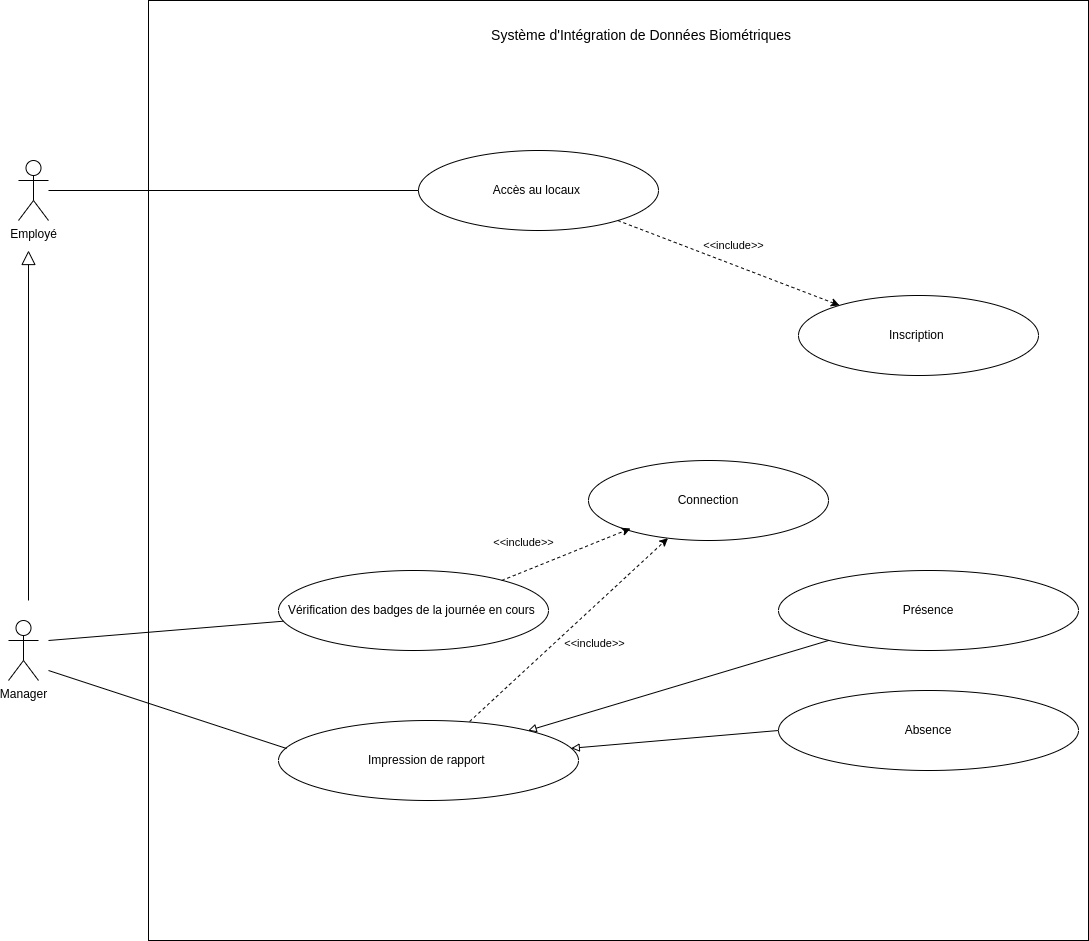

The diagram above was exported from draw.io. Its source (the exported page's mxGraphModel, read from the mxfile embedded in the PNG):
<mxGraphModel dx="1114" dy="629" grid="1" gridSize="10" guides="1" tooltips="1" connect="1" arrows="1" fold="1" page="1" pageScale="1" pageWidth="827" pageHeight="1169" math="0" shadow="0">
  <root>
    <mxCell id="0" />
    <mxCell id="1" parent="0" />
    <mxCell id="N_2ZbzhMnpaYIrdBlkMg-1" value="Employé" style="shape=umlActor;verticalLabelPosition=bottom;verticalAlign=top;html=1;outlineConnect=0;" vertex="1" parent="1">
      <mxGeometry x="130" y="410" width="30" height="60" as="geometry" />
    </mxCell>
    <mxCell id="N_2ZbzhMnpaYIrdBlkMg-2" value="Manager" style="shape=umlActor;verticalLabelPosition=bottom;verticalAlign=top;html=1;outlineConnect=0;" vertex="1" parent="1">
      <mxGeometry x="120" y="870" width="30" height="60" as="geometry" />
    </mxCell>
    <mxCell id="N_2ZbzhMnpaYIrdBlkMg-3" value="" style="endArrow=block;endFill=0;endSize=12;html=1;rounded=0;" edge="1" parent="1">
      <mxGeometry width="160" relative="1" as="geometry">
        <mxPoint x="140" y="850" as="sourcePoint" />
        <mxPoint x="140" y="500" as="targetPoint" />
      </mxGeometry>
    </mxCell>
    <mxCell id="N_2ZbzhMnpaYIrdBlkMg-4" value="" style="whiteSpace=wrap;html=1;aspect=fixed;" vertex="1" parent="1">
      <mxGeometry x="260" y="250" width="940" height="940" as="geometry" />
    </mxCell>
    <mxCell id="N_2ZbzhMnpaYIrdBlkMg-6" value="&lt;font style=&quot;font-size: 14px;&quot;&gt;Système d'Intégration de Données Biométriques&amp;nbsp;&lt;/font&gt;" style="text;html=1;strokeColor=none;fillColor=none;align=center;verticalAlign=middle;whiteSpace=wrap;rounded=0;" vertex="1" parent="1">
      <mxGeometry x="520" y="270" width="470" height="30" as="geometry" />
    </mxCell>
    <mxCell id="N_2ZbzhMnpaYIrdBlkMg-8" value="Accès au locaux&amp;nbsp;" style="ellipse;whiteSpace=wrap;html=1;" vertex="1" parent="1">
      <mxGeometry x="530" y="400" width="240" height="80" as="geometry" />
    </mxCell>
    <mxCell id="N_2ZbzhMnpaYIrdBlkMg-11" value="Connection" style="ellipse;whiteSpace=wrap;html=1;" vertex="1" parent="1">
      <mxGeometry x="700" y="710" width="240" height="80" as="geometry" />
    </mxCell>
    <mxCell id="N_2ZbzhMnpaYIrdBlkMg-13" value="Vérification des badges de la journée en cours&amp;nbsp;" style="ellipse;whiteSpace=wrap;html=1;" vertex="1" parent="1">
      <mxGeometry x="390" y="820" width="270" height="80" as="geometry" />
    </mxCell>
    <mxCell id="N_2ZbzhMnpaYIrdBlkMg-14" value="Présence" style="ellipse;whiteSpace=wrap;html=1;" vertex="1" parent="1">
      <mxGeometry x="890" y="820" width="300" height="80" as="geometry" />
    </mxCell>
    <mxCell id="N_2ZbzhMnpaYIrdBlkMg-16" value="Impression de rapport&amp;nbsp;" style="ellipse;whiteSpace=wrap;html=1;" vertex="1" parent="1">
      <mxGeometry x="390" y="970" width="300" height="80" as="geometry" />
    </mxCell>
    <mxCell id="N_2ZbzhMnpaYIrdBlkMg-18" value="Absence" style="ellipse;whiteSpace=wrap;html=1;" vertex="1" parent="1">
      <mxGeometry x="890" y="940" width="300" height="80" as="geometry" />
    </mxCell>
    <mxCell id="N_2ZbzhMnpaYIrdBlkMg-19" value="" style="endArrow=block;html=1;rounded=0;endFill=0;exitX=0;exitY=0.5;exitDx=0;exitDy=0;" edge="1" parent="1" source="N_2ZbzhMnpaYIrdBlkMg-18" target="N_2ZbzhMnpaYIrdBlkMg-16">
      <mxGeometry width="50" height="50" relative="1" as="geometry">
        <mxPoint x="670" y="900" as="sourcePoint" />
        <mxPoint x="720" y="850" as="targetPoint" />
      </mxGeometry>
    </mxCell>
    <mxCell id="N_2ZbzhMnpaYIrdBlkMg-20" value="" style="endArrow=block;html=1;rounded=0;endFill=0;" edge="1" parent="1" source="N_2ZbzhMnpaYIrdBlkMg-14" target="N_2ZbzhMnpaYIrdBlkMg-16">
      <mxGeometry width="50" height="50" relative="1" as="geometry">
        <mxPoint x="920" y="924" as="sourcePoint" />
        <mxPoint x="643" y="860" as="targetPoint" />
      </mxGeometry>
    </mxCell>
    <mxCell id="N_2ZbzhMnpaYIrdBlkMg-21" value="" style="endArrow=classic;html=1;rounded=0;dashed=1;exitX=0.637;exitY=0.013;exitDx=0;exitDy=0;exitPerimeter=0;" edge="1" parent="1" source="N_2ZbzhMnpaYIrdBlkMg-16" target="N_2ZbzhMnpaYIrdBlkMg-11">
      <mxGeometry width="50" height="50" relative="1" as="geometry">
        <mxPoint x="799.11" y="820" as="sourcePoint" />
        <mxPoint x="740" y="880.76" as="targetPoint" />
      </mxGeometry>
    </mxCell>
    <mxCell id="N_2ZbzhMnpaYIrdBlkMg-22" value="&lt;font style=&quot;font-size: 11px;&quot;&gt;&amp;lt;&amp;lt;include&amp;gt;&lt;/font&gt;&amp;gt;" style="edgeLabel;html=1;align=center;verticalAlign=middle;resizable=0;points=[];" vertex="1" connectable="0" parent="N_2ZbzhMnpaYIrdBlkMg-21">
      <mxGeometry x="-0.0764" y="2" relative="1" as="geometry">
        <mxPoint x="34" y="8" as="offset" />
      </mxGeometry>
    </mxCell>
    <mxCell id="N_2ZbzhMnpaYIrdBlkMg-23" value="" style="endArrow=none;html=1;rounded=0;" edge="1" parent="1" target="N_2ZbzhMnpaYIrdBlkMg-13">
      <mxGeometry width="50" height="50" relative="1" as="geometry">
        <mxPoint x="160" y="890" as="sourcePoint" />
        <mxPoint x="290" y="860" as="targetPoint" />
        <Array as="points" />
      </mxGeometry>
    </mxCell>
    <mxCell id="N_2ZbzhMnpaYIrdBlkMg-24" value="" style="endArrow=none;html=1;rounded=0;entryX=0.027;entryY=0.35;entryDx=0;entryDy=0;entryPerimeter=0;" edge="1" parent="1" target="N_2ZbzhMnpaYIrdBlkMg-16">
      <mxGeometry width="50" height="50" relative="1" as="geometry">
        <mxPoint x="160" y="920" as="sourcePoint" />
        <mxPoint x="414" y="1000" as="targetPoint" />
        <Array as="points" />
      </mxGeometry>
    </mxCell>
    <mxCell id="N_2ZbzhMnpaYIrdBlkMg-25" value="Inscription&amp;nbsp;" style="ellipse;whiteSpace=wrap;html=1;" vertex="1" parent="1">
      <mxGeometry x="910" y="545" width="240" height="80" as="geometry" />
    </mxCell>
    <mxCell id="N_2ZbzhMnpaYIrdBlkMg-26" value="" style="endArrow=classic;html=1;rounded=0;dashed=1;entryX=0.175;entryY=0.85;entryDx=0;entryDy=0;entryPerimeter=0;" edge="1" parent="1" target="N_2ZbzhMnpaYIrdBlkMg-11">
      <mxGeometry width="50" height="50" relative="1" as="geometry">
        <mxPoint x="613.2261396393278" y="829.9992229986873" as="sourcePoint" />
        <mxPoint x="846.77" y="849.5166666666668" as="targetPoint" />
      </mxGeometry>
    </mxCell>
    <mxCell id="N_2ZbzhMnpaYIrdBlkMg-27" value="&lt;font style=&quot;font-size: 11px;&quot;&gt;&amp;lt;&amp;lt;include&amp;gt;&lt;/font&gt;&amp;gt;" style="edgeLabel;html=1;align=center;verticalAlign=middle;resizable=0;points=[];" vertex="1" connectable="0" parent="N_2ZbzhMnpaYIrdBlkMg-26">
      <mxGeometry x="-0.0764" y="2" relative="1" as="geometry">
        <mxPoint x="-37" y="-13" as="offset" />
      </mxGeometry>
    </mxCell>
    <mxCell id="N_2ZbzhMnpaYIrdBlkMg-28" value="" style="endArrow=classic;html=1;rounded=0;dashed=1;" edge="1" parent="1" source="N_2ZbzhMnpaYIrdBlkMg-8" target="N_2ZbzhMnpaYIrdBlkMg-25">
      <mxGeometry width="50" height="50" relative="1" as="geometry">
        <mxPoint x="908" y="500" as="sourcePoint" />
        <mxPoint x="740" y="567" as="targetPoint" />
      </mxGeometry>
    </mxCell>
    <mxCell id="N_2ZbzhMnpaYIrdBlkMg-29" value="&lt;font style=&quot;font-size: 11px;&quot;&gt;&amp;lt;&amp;lt;include&amp;gt;&lt;/font&gt;&amp;gt;" style="edgeLabel;html=1;align=center;verticalAlign=middle;resizable=0;points=[];" vertex="1" connectable="0" parent="N_2ZbzhMnpaYIrdBlkMg-28">
      <mxGeometry x="-0.0764" y="2" relative="1" as="geometry">
        <mxPoint x="12" y="-13" as="offset" />
      </mxGeometry>
    </mxCell>
    <mxCell id="N_2ZbzhMnpaYIrdBlkMg-32" value="" style="endArrow=none;html=1;rounded=0;" edge="1" parent="1" source="N_2ZbzhMnpaYIrdBlkMg-1">
      <mxGeometry width="50" height="50" relative="1" as="geometry">
        <mxPoint x="480" y="485" as="sourcePoint" />
        <mxPoint x="530" y="440" as="targetPoint" />
      </mxGeometry>
    </mxCell>
  </root>
</mxGraphModel>